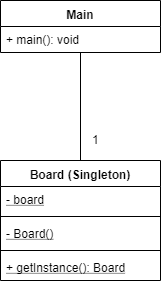

The diagram above was exported from draw.io. Its source (the exported page's mxGraphModel, read from the mxfile embedded in the PNG):
<mxGraphModel dx="782" dy="426" grid="1" gridSize="10" guides="1" tooltips="1" connect="1" arrows="1" fold="1" page="1" pageScale="1" pageWidth="850" pageHeight="1100" background="#ffffff" math="0" shadow="0">
  <root>
    <mxCell id="0" />
    <mxCell id="1" parent="0" />
    <mxCell id="Cq_Xf1lYJWdixdoXiPhH-1" value="" style="endArrow=none;html=1;exitX=0.5;exitY=0;exitDx=0;exitDy=0;" edge="1" parent="1">
      <mxGeometry width="50" height="50" relative="1" as="geometry">
        <mxPoint x="430" y="260" as="sourcePoint" />
        <mxPoint x="430" y="152" as="targetPoint" />
      </mxGeometry>
    </mxCell>
    <mxCell id="Cq_Xf1lYJWdixdoXiPhH-2" value="1" style="text;html=1;resizable=0;points=[];autosize=1;align=left;verticalAlign=top;spacingTop=-4;" vertex="1" parent="1">
      <mxGeometry x="440" y="230" width="20" height="20" as="geometry" />
    </mxCell>
    <mxCell id="Cq_Xf1lYJWdixdoXiPhH-3" value="Main" style="swimlane;fontStyle=1;align=center;verticalAlign=top;childLayout=stackLayout;horizontal=1;startSize=26;horizontalStack=0;resizeParent=1;resizeParentMax=0;resizeLast=0;collapsible=1;marginBottom=0;" vertex="1" parent="1">
      <mxGeometry x="350" y="100" width="160" height="52" as="geometry" />
    </mxCell>
    <mxCell id="Cq_Xf1lYJWdixdoXiPhH-6" value="+ main(): void" style="text;strokeColor=none;fillColor=none;align=left;verticalAlign=top;spacingLeft=4;spacingRight=4;overflow=hidden;rotatable=0;points=[[0,0.5],[1,0.5]];portConstraint=eastwest;" vertex="1" parent="Cq_Xf1lYJWdixdoXiPhH-3">
      <mxGeometry y="26" width="160" height="26" as="geometry" />
    </mxCell>
    <mxCell id="Cq_Xf1lYJWdixdoXiPhH-7" value="Board (Singleton)" style="swimlane;fontStyle=1;align=center;verticalAlign=top;childLayout=stackLayout;horizontal=1;startSize=26;horizontalStack=0;resizeParent=1;resizeParentMax=0;resizeLast=0;collapsible=1;marginBottom=0;" vertex="1" parent="1">
      <mxGeometry x="350" y="260" width="160" height="120" as="geometry" />
    </mxCell>
    <mxCell id="Cq_Xf1lYJWdixdoXiPhH-8" value="- board" style="text;align=left;verticalAlign=top;spacingLeft=4;spacingRight=4;overflow=hidden;rotatable=0;points=[[0,0.5],[1,0.5]];portConstraint=eastwest;fontStyle=4" vertex="1" parent="Cq_Xf1lYJWdixdoXiPhH-7">
      <mxGeometry y="26" width="160" height="26" as="geometry" />
    </mxCell>
    <mxCell id="Cq_Xf1lYJWdixdoXiPhH-13" value="" style="line;strokeWidth=1;fillColor=none;align=left;verticalAlign=middle;spacingTop=-1;spacingLeft=3;spacingRight=3;rotatable=0;labelPosition=right;points=[];portConstraint=eastwest;" vertex="1" parent="Cq_Xf1lYJWdixdoXiPhH-7">
      <mxGeometry y="52" width="160" height="8" as="geometry" />
    </mxCell>
    <mxCell id="Cq_Xf1lYJWdixdoXiPhH-12" value="- Board()" style="text;align=left;verticalAlign=top;spacingLeft=4;spacingRight=4;overflow=hidden;rotatable=0;points=[[0,0.5],[1,0.5]];portConstraint=eastwest;fontStyle=4" vertex="1" parent="Cq_Xf1lYJWdixdoXiPhH-7">
      <mxGeometry y="60" width="160" height="26" as="geometry" />
    </mxCell>
    <mxCell id="Cq_Xf1lYJWdixdoXiPhH-9" value="" style="line;strokeWidth=1;fillColor=none;align=left;verticalAlign=middle;spacingTop=-1;spacingLeft=3;spacingRight=3;rotatable=0;labelPosition=right;points=[];portConstraint=eastwest;" vertex="1" parent="Cq_Xf1lYJWdixdoXiPhH-7">
      <mxGeometry y="86" width="160" height="8" as="geometry" />
    </mxCell>
    <mxCell id="Cq_Xf1lYJWdixdoXiPhH-10" value="+ getInstance(): Board" style="text;align=left;verticalAlign=top;spacingLeft=4;spacingRight=4;overflow=hidden;rotatable=0;points=[[0,0.5],[1,0.5]];portConstraint=eastwest;fontStyle=4" vertex="1" parent="Cq_Xf1lYJWdixdoXiPhH-7">
      <mxGeometry y="94" width="160" height="26" as="geometry" />
    </mxCell>
  </root>
</mxGraphModel>